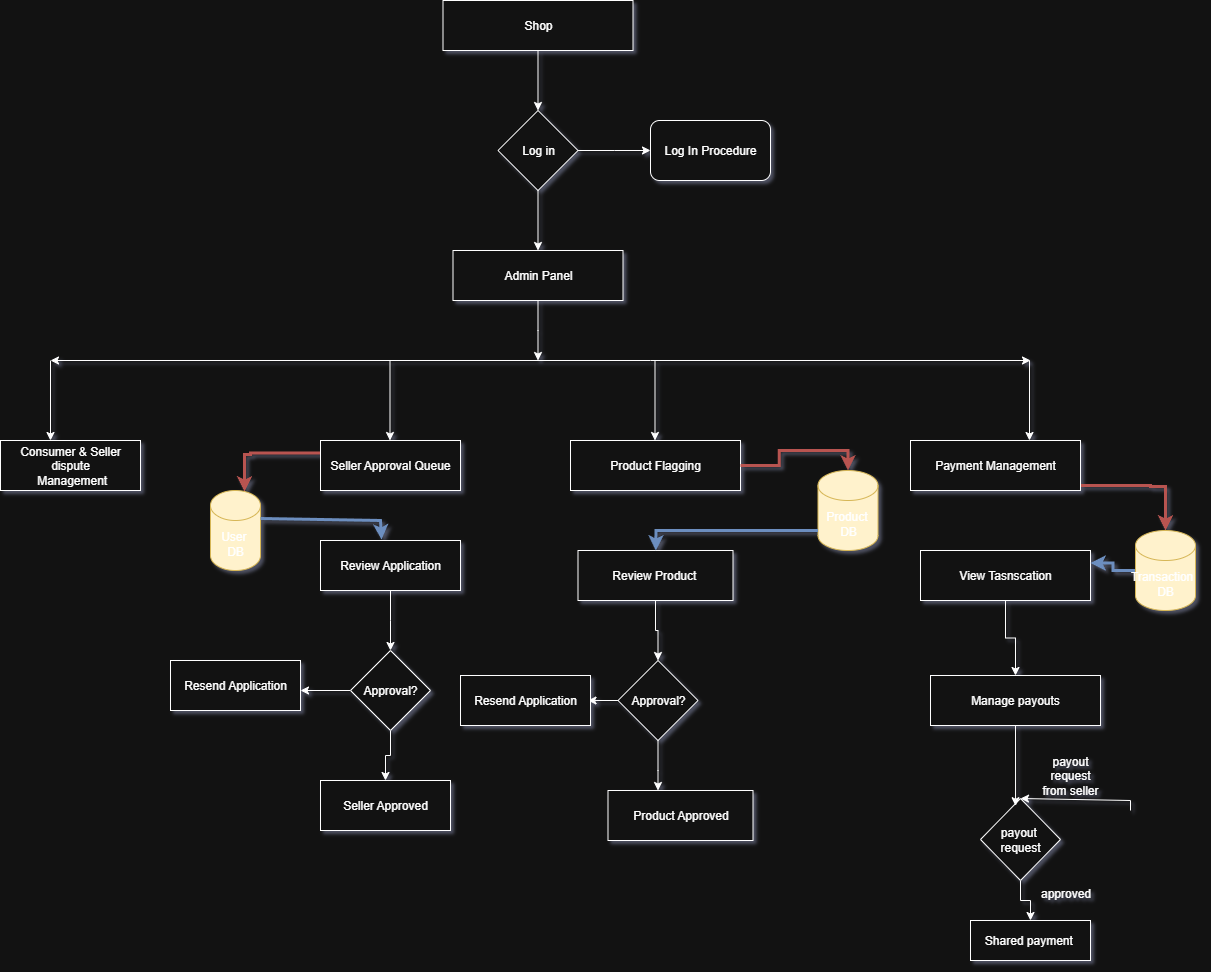

The diagram above was exported from draw.io. Its source (the exported page's mxGraphModel, read from the mxfile embedded in the PNG):
<mxGraphModel dx="1426" dy="841" grid="1" gridSize="10" guides="1" tooltips="1" connect="1" arrows="1" fold="1" page="1" pageScale="1" pageWidth="1920" pageHeight="2000" background="none" math="0" shadow="1">
  <root>
    <mxCell id="0" />
    <mxCell id="1" parent="0" />
    <mxCell id="ljgccQH2_eFQxPWRb09S-4" style="edgeStyle=orthogonalEdgeStyle;rounded=0;orthogonalLoop=1;jettySize=auto;html=1;entryX=0.5;entryY=0;entryDx=0;entryDy=0;" parent="1" source="ljgccQH2_eFQxPWRb09S-1" target="ljgccQH2_eFQxPWRb09S-3" edge="1">
      <mxGeometry relative="1" as="geometry" />
    </mxCell>
    <mxCell id="ljgccQH2_eFQxPWRb09S-1" value="Shop" style="rounded=0;whiteSpace=wrap;html=1;" parent="1" vertex="1">
      <mxGeometry x="472.5" y="40" width="190" height="50" as="geometry" />
    </mxCell>
    <mxCell id="ljgccQH2_eFQxPWRb09S-5" style="edgeStyle=orthogonalEdgeStyle;rounded=0;orthogonalLoop=1;jettySize=auto;html=1;" parent="1" source="ljgccQH2_eFQxPWRb09S-3" edge="1">
      <mxGeometry relative="1" as="geometry">
        <mxPoint x="680" y="190" as="targetPoint" />
      </mxGeometry>
    </mxCell>
    <mxCell id="ljgccQH2_eFQxPWRb09S-66" style="edgeStyle=orthogonalEdgeStyle;rounded=0;orthogonalLoop=1;jettySize=auto;html=1;entryX=0.5;entryY=0;entryDx=0;entryDy=0;" parent="1" source="ljgccQH2_eFQxPWRb09S-3" target="ljgccQH2_eFQxPWRb09S-8" edge="1">
      <mxGeometry relative="1" as="geometry" />
    </mxCell>
    <mxCell id="ljgccQH2_eFQxPWRb09S-3" value="Log in" style="rhombus;whiteSpace=wrap;html=1;" parent="1" vertex="1">
      <mxGeometry x="527.5" y="150" width="80" height="80" as="geometry" />
    </mxCell>
    <mxCell id="ljgccQH2_eFQxPWRb09S-7" value="Log In Procedure" style="rounded=1;whiteSpace=wrap;html=1;" parent="1" vertex="1">
      <mxGeometry x="680" y="160" width="120" height="60" as="geometry" />
    </mxCell>
    <mxCell id="ljgccQH2_eFQxPWRb09S-68" style="edgeStyle=orthogonalEdgeStyle;rounded=0;orthogonalLoop=1;jettySize=auto;html=1;" parent="1" source="ljgccQH2_eFQxPWRb09S-8" edge="1">
      <mxGeometry relative="1" as="geometry">
        <mxPoint x="567.5" y="400" as="targetPoint" />
      </mxGeometry>
    </mxCell>
    <mxCell id="ljgccQH2_eFQxPWRb09S-8" value="Admin Panel" style="rounded=0;whiteSpace=wrap;html=1;" parent="1" vertex="1">
      <mxGeometry x="482.5" y="290" width="170" height="50" as="geometry" />
    </mxCell>
    <mxCell id="ljgccQH2_eFQxPWRb09S-13" value="Consumer &amp;amp; Seller dispute&lt;div&gt;&amp;nbsp;Management&lt;/div&gt;" style="rounded=0;whiteSpace=wrap;html=1;" parent="1" vertex="1">
      <mxGeometry x="30" y="480" width="140" height="50" as="geometry" />
    </mxCell>
    <mxCell id="ljgccQH2_eFQxPWRb09S-59" style="edgeStyle=orthogonalEdgeStyle;rounded=0;orthogonalLoop=1;jettySize=auto;html=1;exitX=0;exitY=0.25;exitDx=0;exitDy=0;entryX=0.68;entryY=0.013;entryDx=0;entryDy=0;entryPerimeter=0;fillColor=#f8cecc;strokeColor=#b85450;strokeWidth=3;" parent="1" source="ljgccQH2_eFQxPWRb09S-14" target="ljgccQH2_eFQxPWRb09S-56" edge="1">
      <mxGeometry relative="1" as="geometry">
        <mxPoint x="270" y="493" as="targetPoint" />
        <Array as="points">
          <mxPoint x="280" y="493" />
          <mxPoint x="280" y="494" />
          <mxPoint x="274" y="494" />
        </Array>
      </mxGeometry>
    </mxCell>
    <mxCell id="ljgccQH2_eFQxPWRb09S-14" value="Seller Approval Queue" style="rounded=0;whiteSpace=wrap;html=1;" parent="1" vertex="1">
      <mxGeometry x="350" y="480" width="140" height="50" as="geometry" />
    </mxCell>
    <mxCell id="ljgccQH2_eFQxPWRb09S-17" style="edgeStyle=orthogonalEdgeStyle;rounded=0;orthogonalLoop=1;jettySize=auto;html=1;exitX=0.5;exitY=1;exitDx=0;exitDy=0;" parent="1" source="ljgccQH2_eFQxPWRb09S-16" edge="1">
      <mxGeometry relative="1" as="geometry">
        <mxPoint x="420" y="690" as="targetPoint" />
      </mxGeometry>
    </mxCell>
    <mxCell id="ljgccQH2_eFQxPWRb09S-16" value="Review Application" style="rounded=0;whiteSpace=wrap;html=1;" parent="1" vertex="1">
      <mxGeometry x="350" y="580" width="140" height="50" as="geometry" />
    </mxCell>
    <mxCell id="ljgccQH2_eFQxPWRb09S-22" style="edgeStyle=orthogonalEdgeStyle;rounded=0;orthogonalLoop=1;jettySize=auto;html=1;" parent="1" source="ljgccQH2_eFQxPWRb09S-19" target="ljgccQH2_eFQxPWRb09S-20" edge="1">
      <mxGeometry relative="1" as="geometry" />
    </mxCell>
    <mxCell id="ljgccQH2_eFQxPWRb09S-23" style="edgeStyle=orthogonalEdgeStyle;rounded=0;orthogonalLoop=1;jettySize=auto;html=1;entryX=1;entryY=0.5;entryDx=0;entryDy=0;" parent="1" source="ljgccQH2_eFQxPWRb09S-19" edge="1">
      <mxGeometry relative="1" as="geometry">
        <mxPoint x="330" y="730" as="targetPoint" />
      </mxGeometry>
    </mxCell>
    <mxCell id="ljgccQH2_eFQxPWRb09S-19" value="Approval?" style="rhombus;whiteSpace=wrap;html=1;" parent="1" vertex="1">
      <mxGeometry x="380" y="690" width="80" height="80" as="geometry" />
    </mxCell>
    <mxCell id="ljgccQH2_eFQxPWRb09S-20" value="Seller Approved" style="rounded=0;whiteSpace=wrap;html=1;" parent="1" vertex="1">
      <mxGeometry x="350" y="820" width="130" height="50" as="geometry" />
    </mxCell>
    <mxCell id="ljgccQH2_eFQxPWRb09S-21" value="Resend Application" style="rounded=0;whiteSpace=wrap;html=1;" parent="1" vertex="1">
      <mxGeometry x="200" y="700" width="130" height="50" as="geometry" />
    </mxCell>
    <mxCell id="ljgccQH2_eFQxPWRb09S-24" value="Product Flagging" style="rounded=0;whiteSpace=wrap;html=1;" parent="1" vertex="1">
      <mxGeometry x="600" y="480" width="170" height="50" as="geometry" />
    </mxCell>
    <mxCell id="ljgccQH2_eFQxPWRb09S-31" style="edgeStyle=orthogonalEdgeStyle;rounded=0;orthogonalLoop=1;jettySize=auto;html=1;entryX=0.5;entryY=0;entryDx=0;entryDy=0;" parent="1" source="ljgccQH2_eFQxPWRb09S-25" target="ljgccQH2_eFQxPWRb09S-26" edge="1">
      <mxGeometry relative="1" as="geometry" />
    </mxCell>
    <mxCell id="ljgccQH2_eFQxPWRb09S-25" value="Review Product&amp;nbsp;" style="rounded=0;whiteSpace=wrap;html=1;" parent="1" vertex="1">
      <mxGeometry x="607.5" y="590" width="155" height="50" as="geometry" />
    </mxCell>
    <mxCell id="ljgccQH2_eFQxPWRb09S-29" value="" style="edgeStyle=orthogonalEdgeStyle;rounded=0;orthogonalLoop=1;jettySize=auto;html=1;" parent="1" source="ljgccQH2_eFQxPWRb09S-26" target="ljgccQH2_eFQxPWRb09S-27" edge="1">
      <mxGeometry relative="1" as="geometry">
        <Array as="points">
          <mxPoint x="687.5" y="810" />
          <mxPoint x="687.5" y="810" />
        </Array>
      </mxGeometry>
    </mxCell>
    <mxCell id="ljgccQH2_eFQxPWRb09S-32" style="edgeStyle=orthogonalEdgeStyle;rounded=0;orthogonalLoop=1;jettySize=auto;html=1;entryX=1;entryY=0.5;entryDx=0;entryDy=0;" parent="1" source="ljgccQH2_eFQxPWRb09S-26" edge="1">
      <mxGeometry relative="1" as="geometry">
        <mxPoint x="617.5" y="740" as="targetPoint" />
      </mxGeometry>
    </mxCell>
    <mxCell id="ljgccQH2_eFQxPWRb09S-26" value="Approval?" style="rhombus;whiteSpace=wrap;html=1;" parent="1" vertex="1">
      <mxGeometry x="647.5" y="700" width="80" height="80" as="geometry" />
    </mxCell>
    <mxCell id="ljgccQH2_eFQxPWRb09S-27" value="Product Approved" style="rounded=0;whiteSpace=wrap;html=1;" parent="1" vertex="1">
      <mxGeometry x="637.5" y="830" width="145" height="50" as="geometry" />
    </mxCell>
    <mxCell id="ljgccQH2_eFQxPWRb09S-28" value="Resend Application" style="rounded=0;whiteSpace=wrap;html=1;" parent="1" vertex="1">
      <mxGeometry x="490" y="715" width="130" height="50" as="geometry" />
    </mxCell>
    <mxCell id="ljgccQH2_eFQxPWRb09S-48" style="edgeStyle=orthogonalEdgeStyle;rounded=0;orthogonalLoop=1;jettySize=auto;html=1;entryX=0.5;entryY=0;entryDx=0;entryDy=0;entryPerimeter=0;strokeWidth=3;fillColor=#f8cecc;strokeColor=#b85450;" parent="1" source="ljgccQH2_eFQxPWRb09S-33" target="ljgccQH2_eFQxPWRb09S-47" edge="1">
      <mxGeometry relative="1" as="geometry">
        <mxPoint x="1190" y="525" as="targetPoint" />
        <Array as="points">
          <mxPoint x="1180" y="525" />
          <mxPoint x="1180" y="526" />
          <mxPoint x="1195" y="526" />
        </Array>
      </mxGeometry>
    </mxCell>
    <mxCell id="ljgccQH2_eFQxPWRb09S-33" value="Payment Management" style="rounded=0;whiteSpace=wrap;html=1;" parent="1" vertex="1">
      <mxGeometry x="940" y="480" width="170" height="50" as="geometry" />
    </mxCell>
    <mxCell id="ljgccQH2_eFQxPWRb09S-44" style="edgeStyle=orthogonalEdgeStyle;rounded=0;orthogonalLoop=1;jettySize=auto;html=1;exitX=0.5;exitY=1;exitDx=0;exitDy=0;entryX=0.5;entryY=0;entryDx=0;entryDy=0;" parent="1" source="ljgccQH2_eFQxPWRb09S-34" target="ljgccQH2_eFQxPWRb09S-35" edge="1">
      <mxGeometry relative="1" as="geometry" />
    </mxCell>
    <mxCell id="ljgccQH2_eFQxPWRb09S-34" value="View Tasnscation" style="rounded=0;whiteSpace=wrap;html=1;" parent="1" vertex="1">
      <mxGeometry x="950" y="590" width="170" height="50" as="geometry" />
    </mxCell>
    <mxCell id="ljgccQH2_eFQxPWRb09S-35" value="Manage payouts" style="rounded=0;whiteSpace=wrap;html=1;" parent="1" vertex="1">
      <mxGeometry x="960" y="715" width="170" height="50" as="geometry" />
    </mxCell>
    <mxCell id="ljgccQH2_eFQxPWRb09S-60" style="edgeStyle=orthogonalEdgeStyle;rounded=0;orthogonalLoop=1;jettySize=auto;html=1;" parent="1" source="ljgccQH2_eFQxPWRb09S-37" target="ljgccQH2_eFQxPWRb09S-39" edge="1">
      <mxGeometry relative="1" as="geometry" />
    </mxCell>
    <mxCell id="ljgccQH2_eFQxPWRb09S-37" value="payout&amp;nbsp;&lt;div&gt;request&lt;/div&gt;" style="rhombus;whiteSpace=wrap;html=1;" parent="1" vertex="1">
      <mxGeometry x="1010" y="838" width="80" height="82" as="geometry" />
    </mxCell>
    <mxCell id="ljgccQH2_eFQxPWRb09S-39" value="Shared payment&amp;nbsp;" style="rounded=0;whiteSpace=wrap;html=1;" parent="1" vertex="1">
      <mxGeometry x="1000" y="960" width="120" height="40" as="geometry" />
    </mxCell>
    <mxCell id="ljgccQH2_eFQxPWRb09S-40" style="edgeStyle=orthogonalEdgeStyle;rounded=0;orthogonalLoop=1;jettySize=auto;html=1;exitX=0.5;exitY=1;exitDx=0;exitDy=0;entryX=0.438;entryY=0.088;entryDx=0;entryDy=0;entryPerimeter=0;" parent="1" source="ljgccQH2_eFQxPWRb09S-35" target="ljgccQH2_eFQxPWRb09S-37" edge="1">
      <mxGeometry relative="1" as="geometry" />
    </mxCell>
    <mxCell id="ljgccQH2_eFQxPWRb09S-41" value="" style="endArrow=classic;html=1;rounded=0;entryX=0.5;entryY=0;entryDx=0;entryDy=0;" parent="1" target="ljgccQH2_eFQxPWRb09S-37" edge="1">
      <mxGeometry width="50" height="50" relative="1" as="geometry">
        <mxPoint x="1160" y="850" as="sourcePoint" />
        <mxPoint x="950" y="780" as="targetPoint" />
        <Array as="points">
          <mxPoint x="1160" y="840" />
        </Array>
      </mxGeometry>
    </mxCell>
    <mxCell id="ljgccQH2_eFQxPWRb09S-42" value="payout request from seller" style="text;html=1;align=center;verticalAlign=middle;whiteSpace=wrap;rounded=0;" parent="1" vertex="1">
      <mxGeometry x="1070" y="800" width="60" height="30" as="geometry" />
    </mxCell>
    <mxCell id="ljgccQH2_eFQxPWRb09S-43" value="approved" style="text;html=1;align=center;verticalAlign=middle;resizable=0;points=[];autosize=1;strokeColor=none;fillColor=none;" parent="1" vertex="1">
      <mxGeometry x="1060" y="918" width="70" height="30" as="geometry" />
    </mxCell>
    <mxCell id="ljgccQH2_eFQxPWRb09S-49" style="edgeStyle=orthogonalEdgeStyle;rounded=0;orthogonalLoop=1;jettySize=auto;html=1;entryX=1;entryY=0.25;entryDx=0;entryDy=0;strokeWidth=3;fillColor=#dae8fc;strokeColor=#6c8ebf;" parent="1" source="ljgccQH2_eFQxPWRb09S-47" target="ljgccQH2_eFQxPWRb09S-34" edge="1">
      <mxGeometry relative="1" as="geometry" />
    </mxCell>
    <mxCell id="ljgccQH2_eFQxPWRb09S-47" value="Transaction&amp;nbsp;&amp;nbsp;&lt;div&gt;DB&lt;/div&gt;" style="shape=cylinder3;whiteSpace=wrap;html=1;boundedLbl=1;backgroundOutline=1;size=15;fillColor=#fff2cc;strokeColor=#d6b656;" parent="1" vertex="1">
      <mxGeometry x="1165" y="570" width="60" height="80" as="geometry" />
    </mxCell>
    <mxCell id="ljgccQH2_eFQxPWRb09S-51" value="Product&amp;nbsp;&lt;div&gt;DB&lt;/div&gt;" style="shape=cylinder3;whiteSpace=wrap;html=1;boundedLbl=1;backgroundOutline=1;size=15;fillColor=#fff2cc;strokeColor=#d6b656;" parent="1" vertex="1">
      <mxGeometry x="847.5" y="510" width="60" height="80" as="geometry" />
    </mxCell>
    <mxCell id="ljgccQH2_eFQxPWRb09S-53" style="edgeStyle=orthogonalEdgeStyle;rounded=0;orthogonalLoop=1;jettySize=auto;html=1;entryX=0.5;entryY=0;entryDx=0;entryDy=0;entryPerimeter=0;fillColor=#f8cecc;strokeColor=#b85450;strokeWidth=3;" parent="1" source="ljgccQH2_eFQxPWRb09S-24" target="ljgccQH2_eFQxPWRb09S-51" edge="1">
      <mxGeometry relative="1" as="geometry" />
    </mxCell>
    <mxCell id="ljgccQH2_eFQxPWRb09S-55" value="" style="endArrow=classic;html=1;rounded=0;strokeWidth=3;fillColor=#dae8fc;strokeColor=#6c8ebf;" parent="1" target="ljgccQH2_eFQxPWRb09S-25" edge="1">
      <mxGeometry width="50" height="50" relative="1" as="geometry">
        <mxPoint x="847.5" y="570" as="sourcePoint" />
        <mxPoint x="877.5" y="670" as="targetPoint" />
        <Array as="points">
          <mxPoint x="685.5" y="570" />
        </Array>
      </mxGeometry>
    </mxCell>
    <mxCell id="ljgccQH2_eFQxPWRb09S-56" value="User&amp;nbsp;&lt;div&gt;DB&lt;/div&gt;" style="shape=cylinder3;whiteSpace=wrap;html=1;boundedLbl=1;backgroundOutline=1;size=15;fillColor=#fff2cc;strokeColor=#d6b656;" parent="1" vertex="1">
      <mxGeometry x="240" y="530" width="50" height="80" as="geometry" />
    </mxCell>
    <mxCell id="ljgccQH2_eFQxPWRb09S-58" value="" style="endArrow=classic;html=1;rounded=0;entryX=0.436;entryY=-0.02;entryDx=0;entryDy=0;entryPerimeter=0;fillColor=#dae8fc;strokeColor=#6c8ebf;strokeWidth=3;" parent="1" target="ljgccQH2_eFQxPWRb09S-16" edge="1">
      <mxGeometry width="50" height="50" relative="1" as="geometry">
        <mxPoint x="290" y="558" as="sourcePoint" />
        <mxPoint x="408" y="581" as="targetPoint" />
        <Array as="points">
          <mxPoint x="410" y="560" />
        </Array>
      </mxGeometry>
    </mxCell>
    <mxCell id="ljgccQH2_eFQxPWRb09S-61" value="" style="endArrow=classic;startArrow=classic;html=1;rounded=0;" parent="1" edge="1">
      <mxGeometry width="50" height="50" relative="1" as="geometry">
        <mxPoint x="80" y="400" as="sourcePoint" />
        <mxPoint x="1060" y="400" as="targetPoint" />
        <Array as="points">
          <mxPoint x="680" y="400" />
        </Array>
      </mxGeometry>
    </mxCell>
    <mxCell id="ljgccQH2_eFQxPWRb09S-62" value="" style="endArrow=classic;html=1;rounded=0;" parent="1" edge="1">
      <mxGeometry width="50" height="50" relative="1" as="geometry">
        <mxPoint x="80" y="400" as="sourcePoint" />
        <mxPoint x="80" y="480" as="targetPoint" />
      </mxGeometry>
    </mxCell>
    <mxCell id="ljgccQH2_eFQxPWRb09S-63" value="" style="endArrow=classic;html=1;rounded=0;" parent="1" edge="1">
      <mxGeometry width="50" height="50" relative="1" as="geometry">
        <mxPoint x="419.5" y="400" as="sourcePoint" />
        <mxPoint x="419.5" y="480" as="targetPoint" />
      </mxGeometry>
    </mxCell>
    <mxCell id="ljgccQH2_eFQxPWRb09S-64" value="" style="endArrow=classic;html=1;rounded=0;" parent="1" edge="1">
      <mxGeometry width="50" height="50" relative="1" as="geometry">
        <mxPoint x="684.5" y="400" as="sourcePoint" />
        <mxPoint x="684.5" y="480" as="targetPoint" />
      </mxGeometry>
    </mxCell>
    <mxCell id="ljgccQH2_eFQxPWRb09S-65" value="" style="endArrow=classic;html=1;rounded=0;" parent="1" edge="1">
      <mxGeometry width="50" height="50" relative="1" as="geometry">
        <mxPoint x="1059" y="400" as="sourcePoint" />
        <mxPoint x="1059" y="480" as="targetPoint" />
      </mxGeometry>
    </mxCell>
  </root>
</mxGraphModel>